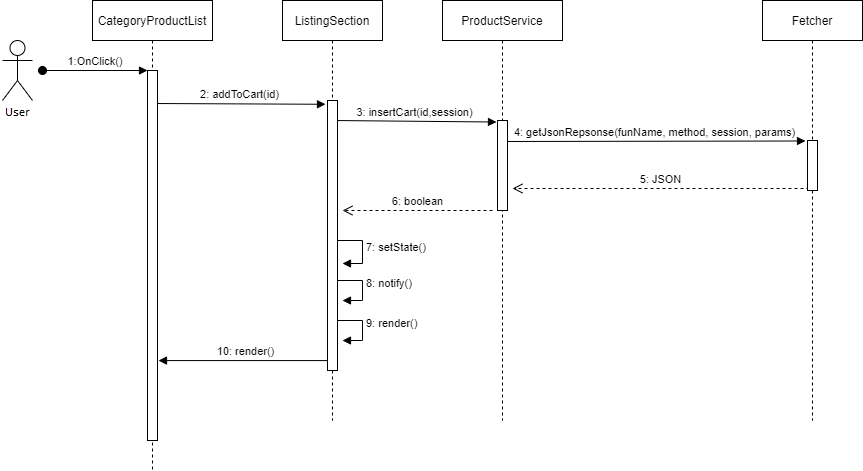

The diagram above was exported from draw.io. Its source (the exported page's mxGraphModel, read from the mxfile embedded in the PNG):
<mxGraphModel dx="1422" dy="705" grid="1" gridSize="10" guides="1" tooltips="1" connect="1" arrows="1" fold="1" page="1" pageScale="1" pageWidth="850" pageHeight="1100" math="0" shadow="0">
  <root>
    <mxCell id="0" />
    <mxCell id="1" parent="0" />
    <mxCell id="uwRJ3c1uTfCnv92vKH2A-2" value="10: render()" style="html=1;verticalAlign=bottom;endArrow=block;fontFamily=Helvetica;fontSize=11;entryX=1.1;entryY=0.784;entryDx=0;entryDy=0;entryPerimeter=0;" edge="1" parent="1" source="3nuBFxr9cyL0pnOWT2aG-5" target="3nuBFxr9cyL0pnOWT2aG-2">
      <mxGeometry width="80" relative="1" as="geometry">
        <mxPoint x="240" y="460" as="sourcePoint" />
        <mxPoint x="320" y="460" as="targetPoint" />
      </mxGeometry>
    </mxCell>
    <mxCell id="uwRJ3c1uTfCnv92vKH2A-1" value="8: notify()" style="edgeStyle=orthogonalEdgeStyle;html=1;align=left;spacingLeft=2;endArrow=block;rounded=0;" edge="1" parent="1">
      <mxGeometry relative="1" as="geometry">
        <mxPoint x="345" y="360" as="sourcePoint" />
        <Array as="points">
          <mxPoint x="380" y="360" />
          <mxPoint x="380" y="380" />
        </Array>
        <mxPoint x="360" y="380" as="targetPoint" />
      </mxGeometry>
    </mxCell>
    <mxCell id="3e7axQVN72x_5s7bmcgv-19" value="5: JSON" style="html=1;verticalAlign=bottom;endArrow=open;dashed=1;endSize=8;exitX=0.2;exitY=0.96;exitDx=0;exitDy=0;exitPerimeter=0;" parent="1" source="3e7axQVN72x_5s7bmcgv-9" edge="1">
      <mxGeometry relative="1" as="geometry">
        <mxPoint x="900" y="250" as="sourcePoint" />
        <mxPoint x="530" y="268" as="targetPoint" />
      </mxGeometry>
    </mxCell>
    <mxCell id="3nuBFxr9cyL0pnOWT2aG-1" value="CategoryProductList" style="shape=umlLifeline;perimeter=lifelinePerimeter;container=1;collapsible=0;recursiveResize=0;rounded=0;shadow=0;strokeWidth=1;" parent="1" vertex="1">
      <mxGeometry x="110" y="80" width="120" height="470" as="geometry" />
    </mxCell>
    <mxCell id="3nuBFxr9cyL0pnOWT2aG-3" value="1:OnClick()" style="verticalAlign=bottom;startArrow=oval;endArrow=block;startSize=8;shadow=0;strokeWidth=1;" parent="3nuBFxr9cyL0pnOWT2aG-1" target="3nuBFxr9cyL0pnOWT2aG-2" edge="1">
      <mxGeometry relative="1" as="geometry">
        <mxPoint x="-50" y="70" as="sourcePoint" />
      </mxGeometry>
    </mxCell>
    <mxCell id="3e7axQVN72x_5s7bmcgv-16" value="2: addToCart(id)" style="html=1;verticalAlign=bottom;endArrow=block;entryX=-0.2;entryY=0.014;entryDx=0;entryDy=0;entryPerimeter=0;" parent="3nuBFxr9cyL0pnOWT2aG-1" target="3nuBFxr9cyL0pnOWT2aG-6" edge="1">
      <mxGeometry width="80" relative="1" as="geometry">
        <mxPoint x="60" y="103" as="sourcePoint" />
        <mxPoint x="140" y="100" as="targetPoint" />
      </mxGeometry>
    </mxCell>
    <mxCell id="3nuBFxr9cyL0pnOWT2aG-2" value="" style="points=[];perimeter=orthogonalPerimeter;rounded=0;shadow=0;strokeWidth=1;" parent="3nuBFxr9cyL0pnOWT2aG-1" vertex="1">
      <mxGeometry x="55" y="70" width="10" height="370" as="geometry" />
    </mxCell>
    <mxCell id="3nuBFxr9cyL0pnOWT2aG-5" value="ListingSection" style="shape=umlLifeline;perimeter=lifelinePerimeter;container=1;collapsible=0;recursiveResize=0;rounded=0;shadow=0;strokeWidth=1;" parent="1" vertex="1">
      <mxGeometry x="300" y="80" width="100" height="420" as="geometry" />
    </mxCell>
    <mxCell id="3e7axQVN72x_5s7bmcgv-27" value="9: render()" style="edgeStyle=orthogonalEdgeStyle;html=1;align=left;spacingLeft=2;endArrow=block;rounded=0;" parent="3nuBFxr9cyL0pnOWT2aG-5" edge="1">
      <mxGeometry relative="1" as="geometry">
        <mxPoint x="45" y="320" as="sourcePoint" />
        <Array as="points">
          <mxPoint x="80" y="320" />
          <mxPoint x="80" y="340" />
        </Array>
        <mxPoint x="60" y="340" as="targetPoint" />
      </mxGeometry>
    </mxCell>
    <mxCell id="3e7axQVN72x_5s7bmcgv-17" value="3: insertCart(id,session)" style="html=1;verticalAlign=bottom;endArrow=block;entryX=-0.1;entryY=0.017;entryDx=0;entryDy=0;entryPerimeter=0;" parent="3nuBFxr9cyL0pnOWT2aG-5" target="3e7axQVN72x_5s7bmcgv-7" edge="1">
      <mxGeometry width="80" relative="1" as="geometry">
        <mxPoint x="50" y="120" as="sourcePoint" />
        <mxPoint x="130" y="120" as="targetPoint" />
      </mxGeometry>
    </mxCell>
    <mxCell id="3e7axQVN72x_5s7bmcgv-24" value="7: setState()" style="edgeStyle=orthogonalEdgeStyle;html=1;align=left;spacingLeft=2;endArrow=block;rounded=0;" parent="3nuBFxr9cyL0pnOWT2aG-5" edge="1">
      <mxGeometry relative="1" as="geometry">
        <mxPoint x="50" y="240" as="sourcePoint" />
        <Array as="points">
          <mxPoint x="80" y="240" />
          <mxPoint x="80" y="263" />
        </Array>
        <mxPoint x="60" y="263" as="targetPoint" />
      </mxGeometry>
    </mxCell>
    <mxCell id="3nuBFxr9cyL0pnOWT2aG-6" value="" style="points=[];perimeter=orthogonalPerimeter;rounded=0;shadow=0;strokeWidth=1;" parent="3nuBFxr9cyL0pnOWT2aG-5" vertex="1">
      <mxGeometry x="45" y="100" width="10" height="270" as="geometry" />
    </mxCell>
    <mxCell id="3e7axQVN72x_5s7bmcgv-6" value="ProductService" style="shape=umlLifeline;perimeter=lifelinePerimeter;container=1;collapsible=0;recursiveResize=0;rounded=0;shadow=0;strokeWidth=1;" parent="1" vertex="1">
      <mxGeometry x="460" y="80" width="120" height="420" as="geometry" />
    </mxCell>
    <mxCell id="3e7axQVN72x_5s7bmcgv-18" value="4: getJsonRepsonse(funName, method, session, params)" style="html=1;verticalAlign=bottom;endArrow=block;entryX=-0.2;entryY=0.01;entryDx=0;entryDy=0;entryPerimeter=0;" parent="3e7axQVN72x_5s7bmcgv-6" target="3e7axQVN72x_5s7bmcgv-9" edge="1">
      <mxGeometry width="80" relative="1" as="geometry">
        <mxPoint x="60" y="141" as="sourcePoint" />
        <mxPoint x="140" y="140" as="targetPoint" />
      </mxGeometry>
    </mxCell>
    <mxCell id="3e7axQVN72x_5s7bmcgv-7" value="" style="points=[];perimeter=orthogonalPerimeter;rounded=0;shadow=0;strokeWidth=1;" parent="3e7axQVN72x_5s7bmcgv-6" vertex="1">
      <mxGeometry x="55" y="120" width="10" height="90" as="geometry" />
    </mxCell>
    <mxCell id="3e7axQVN72x_5s7bmcgv-8" value="Fetcher" style="shape=umlLifeline;perimeter=lifelinePerimeter;container=1;collapsible=0;recursiveResize=0;rounded=0;shadow=0;strokeWidth=1;" parent="1" vertex="1">
      <mxGeometry x="780" y="80" width="100" height="420" as="geometry" />
    </mxCell>
    <mxCell id="3e7axQVN72x_5s7bmcgv-9" value="" style="points=[];perimeter=orthogonalPerimeter;rounded=0;shadow=0;strokeWidth=1;" parent="3e7axQVN72x_5s7bmcgv-8" vertex="1">
      <mxGeometry x="45" y="140" width="10" height="50" as="geometry" />
    </mxCell>
    <mxCell id="3e7axQVN72x_5s7bmcgv-10" value="Utente" style="shape=umlActor;verticalLabelPosition=bottom;verticalAlign=top;html=1;" parent="1" vertex="1">
      <mxGeometry x="20" y="120" width="30" height="60" as="geometry" />
    </mxCell>
    <mxCell id="3e7axQVN72x_5s7bmcgv-20" value="6: boolean" style="html=1;verticalAlign=bottom;endArrow=open;dashed=1;endSize=8;" parent="1" edge="1">
      <mxGeometry relative="1" as="geometry">
        <mxPoint x="510" y="290" as="sourcePoint" />
        <mxPoint x="360" y="290" as="targetPoint" />
      </mxGeometry>
    </mxCell>
  </root>
</mxGraphModel>